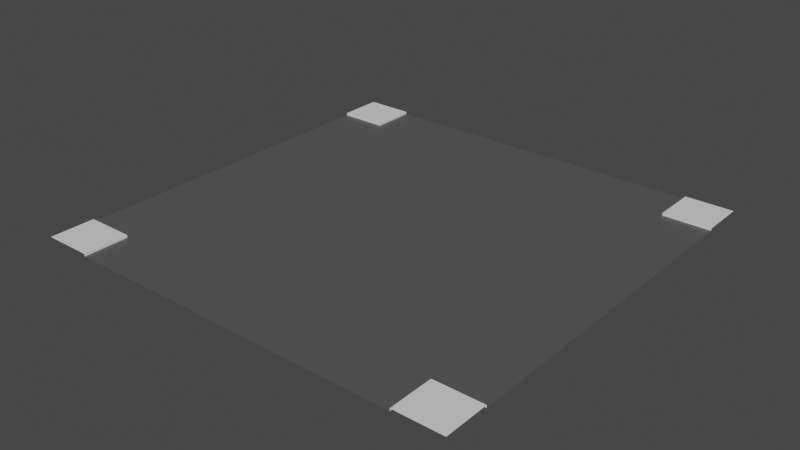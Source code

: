 # Source: 4_intersection.blend  (saved by Blender 3.6.11; exported with 4.5.12 LTS)
import bpy
from mathutils import Matrix  # noqa: F401  (used for matrix-valued properties, if any)

bpy.ops.wm.read_factory_settings(use_empty=True)
scene = bpy.context.scene
scene.name = 'Scene'

# ---- collections
col_collection = bpy.data.collections.new('Collection'); scene.collection.children.link(col_collection)

# ---- materials (node trees are filled in below, after node groups)
mat_material = bpy.data.materials.new('Material')
mat_material.use_transparent_shadow = False
mat_material_001 = bpy.data.materials.new('Material.001')
mat_material_001.use_transparent_shadow = False

# ---- material node trees
mat_material.use_nodes = True; mat_material.node_tree.nodes.clear()
_N = mat_material.node_tree.nodes; _L = mat_material.node_tree.links
n0 = _N.new('ShaderNodeBsdfPrincipled'); n0.name = 'Principled BSDF'; n0.location = (10, 300)
n0.distribution = 'GGX'
n0.subsurface_method = 'RANDOM_WALK_SKIN'
n0.inputs[3].default_value = 1.45
n0.inputs[27].default_value = (0.0, 0.0, 0.0, 1.0)
n0.inputs[28].default_value = 1.0
n1 = _N.new('ShaderNodeOutputMaterial'); n1.name = 'Material Output'; n1.location = (300, 300)
_L.new(n0.outputs[0], n1.inputs[0])
n1.is_active_output = True
mat_material_001.use_nodes = True; mat_material_001.node_tree.nodes.clear()
_N = mat_material_001.node_tree.nodes; _L = mat_material_001.node_tree.links
n0 = _N.new('ShaderNodeBsdfPrincipled'); n0.name = 'Principled BSDF'; n0.location = (10, 300)
n0.distribution = 'GGX'
n0.subsurface_method = 'RANDOM_WALK_SKIN'
n0.inputs[0].default_value = (0.09084, 0.09084, 0.09084, 1.0)
n0.inputs[3].default_value = 1.45
n0.inputs[27].default_value = (0.0, 0.0, 0.0, 1.0)
n0.inputs[28].default_value = 1.0
n1 = _N.new('ShaderNodeOutputMaterial'); n1.name = 'Material Output'; n1.location = (300, 300)
_L.new(n0.outputs[0], n1.inputs[0])
n1.is_active_output = True

# ---- world
world_world = bpy.data.worlds.new('World'); scene.world = world_world
world_world.use_nodes = True; world_world.node_tree.nodes.clear()
_N = world_world.node_tree.nodes; _L = world_world.node_tree.links
n0 = _N.new('ShaderNodeOutputWorld'); n0.name = 'World Output'; n0.location = (300, 300)
n1 = _N.new('ShaderNodeBackground'); n1.name = 'Background'; n1.location = (10, 300)
n1.inputs[0].default_value = (0.05088, 0.05088, 0.05088, 1.0)
_L.new(n1.outputs[0], n0.inputs[0])
n0.is_active_output = True
world_world.color = (0.05088, 0.05088, 0.05088)
world_world.use_sun_shadow = False
world_world.sun_shadow_jitter_overblur = 0.0

# ---- meshes
me_plane_001 = bpy.data.meshes.new('Plane.001')
me_plane_001.from_pydata([(-4.5, -4.5, -0.01986), (4.5, -4.5, -0.01986), (-4.5, 4.5, -0.01986), (4.5, 4.5, -0.01986), (-4.6, -4.5, -0.01739), (4.6, -4.5, -0.01739), (-4.6, 4.5, -0.01739), (4.6, 4.5, -0.01739), (-5.776, -4.5, -0.01739), (5.776, -4.5, -0.01739), (-5.776, 4.5, -0.01739), (5.776, 4.5, -0.01739), (-4.5, -4.596, -0.01986), (4.5, -4.596, -0.01986), (-4.5, 4.596, -0.01986), (4.5, 4.596, -0.01986), (-4.5, -5.69, -0.01986), (4.5, -5.69, -0.01986), (-4.5, 5.69, -0.01986), (4.5, 5.69, -0.01986), (-4.5, -4.5, 0.04611), (4.5, -4.5, 0.04611), (-4.5, 4.5, 0.04611), (4.5, 4.5, 0.04611), (-4.6, -4.5, 0.04859), (4.6, -4.5, 0.04859), (-4.6, 4.5, 0.04859), (4.6, 4.5, 0.04859), (-5.776, -4.5, 0.04859), (5.776, -4.5, 0.04859), (-5.776, 4.5, 0.04859), (5.776, 4.5, 0.04859), (-4.5, -4.596, 0.04611), (4.5, -4.596, 0.04611), (-4.5, 4.596, 0.04611), (4.5, 4.596, 0.04611), (-4.5, -5.69, 0.04611), (4.5, -5.69, 0.04611), (-4.5, 5.69, 0.04611), (4.5, 5.69, 0.04611), (-4.6, -5.69, 0.04859), (4.6, -5.69, 0.04859), (-4.6, 5.69, 0.04859), (4.6, 5.69, 0.04859), (-5.776, -5.69, 0.04859), (5.776, -5.69, 0.04859), (-5.776, 5.69, 0.04859), (5.776, 5.69, 0.04859)], [], [(0, 1, 3, 2), (3, 1, 5, 7), (0, 2, 6, 4), (7, 5, 9, 11), (4, 6, 10, 8), (2, 3, 15, 14), (1, 0, 12, 13), (14, 15, 19, 18), (13, 12, 16, 17), (13, 17, 37, 33), (15, 3, 23, 35), (7, 11, 31, 27), (16, 12, 32, 36), (1, 13, 33, 21), (9, 5, 25, 29), (3, 7, 27, 23), (12, 0, 20, 32), (4, 8, 28, 24), (5, 1, 21, 25), (10, 6, 26, 30), (0, 4, 24, 20), (6, 2, 22, 26), (14, 18, 38, 34), (19, 15, 35, 39), (2, 14, 34, 22), (24, 28, 44, 40), (27, 31, 47, 43), (30, 26, 42, 46), (29, 25, 41, 45), (26, 22, 34, 38, 42), (27, 43, 39, 35, 23), (25, 21, 33, 37, 41), (24, 40, 36, 32, 20)])
me_plane_001.polygons.foreach_set('material_index', [1, 1, 1, 1, 1, 1, 1, 1, 1, 0, 0, 0, 0, 0, 0, 0, 0, 0, 0, 0, 0, 0, 0, 0, 0, 0, 0, 0, 0, 0, 0, 0, 0])
_uv = me_plane_001.uv_layers.new(name='UVMap')
_uv.uv.foreach_set('vector', [0.09468, 0.8175, 0.09468, 0.1015, 0.8106, 0.1015, 0.8106, 0.8175, 0.8106, 0.1015, 0.09468, 0.1015, 0.09468, 0.09355, 0.8106, 0.09355, 0.09468, 0.8175, 0.8106, 0.8175, 0.8106, 0.8254, 0.09468, 0.8254, 0.8106, 0.09355, 0.09468, 0.09355, 0.09468, -4.139e-09, 0.8106, -3.543e-08, 0.09468, 0.8254, 0.8106, 0.8254, 0.8106, 0.919, 0.09468, 0.919, 0.8106, 0.8175, 0.8106, 0.1015, 0.8183, 0.1015, 0.8183, 0.8175, 0.09468, 0.1015, 0.09468, 0.8175, 0.08701, 0.8175, 0.08701, 0.1015, 0.8183, 0.8175, 0.8183, 0.1015, 0.9053, 0.1015, 0.9053, 0.8175, 0.08701, 0.1015, 0.08701, 0.8175, 3.573e-08, 0.8175, 4.437e-09, 0.1015, 0.9171, 0.8199, 0.9171, 0.9069, 0.9053, 0.9069, 0.9053, 0.8199, 0.9289, 0.8992, 0.9289, 0.9069, 0.9171, 0.9069, 0.9171, 0.8992, 0.9057, 0.4996, 0.9053, 0.4061, 0.9171, 0.406, 0.9175, 0.4996, 0.9293, 0.406, 0.9293, 0.493, 0.9175, 0.493, 0.9175, 0.406, 0.9171, 0.8122, 0.9171, 0.8199, 0.9053, 0.8199, 0.9053, 0.8122, 0.9175, 0.5076, 0.9171, 0.6012, 0.9053, 0.6011, 0.9057, 0.5076, 0.9053, 0.5076, 0.9057, 0.4996, 0.9175, 0.4996, 0.9171, 0.5075, 0.9293, 0.493, 0.9293, 0.5007, 0.9175, 0.5007, 0.9175, 0.493, 0.9057, 0.7027, 0.9053, 0.6092, 0.9171, 0.6091, 0.9175, 0.7027, 0.9171, 0.6012, 0.9175, 0.6091, 0.9057, 0.6091, 0.9053, 0.6011, 0.9175, 0.7107, 0.9171, 0.8043, 0.9053, 0.8042, 0.9057, 0.7107, 0.9053, 0.7107, 0.9057, 0.7027, 0.9175, 0.7027, 0.9171, 0.7106, 0.9171, 0.8043, 0.9175, 0.8122, 0.9057, 0.8122, 0.9053, 0.8042, 0.9293, 0.5084, 0.9293, 0.5954, 0.9175, 0.5954, 0.9175, 0.5084, 0.9289, 0.8122, 0.9289, 0.8992, 0.9171, 0.8992, 0.9171, 0.8122, 0.9293, 0.5007, 0.9293, 0.5084, 0.9175, 0.5084, 0.9175, 0.5007, 0.9053, 0.09355, 0.9053, -3.101e-09, 1.0, 1.037e-09, 1.0, 0.09355, 0.9053, 0.3981, 0.9053, 0.3045, 1.0, 0.3045, 1.0, 0.3981, 0.9053, 0.203, 0.9053, 0.1095, 1.0, 0.1095, 1.0, 0.203, 1.0, 0.203, 1.0, 0.2966, 0.9053, 0.2966, 0.9053, 0.203, 0.9053, 0.1095, 0.9053, 0.1015, 0.913, 0.1015, 1.0, 0.1015, 1.0, 0.1095, 0.9053, 0.3981, 1.0, 0.3981, 1.0, 0.406, 0.913, 0.406, 0.9053, 0.406, 1.0, 0.2966, 1.0, 0.3045, 0.9923, 0.3045, 0.9053, 0.3045, 0.9053, 0.2966, 0.9053, 0.09355, 1.0, 0.09355, 1.0, 0.1015, 0.913, 0.1015, 0.9053, 0.1015])
me_plane_001.materials.append(mat_material)
me_plane_001.materials.append(mat_material_001)
me_plane_001.update()

# ---- objects
ob_plane_001 = bpy.data.objects.new('Plane.001', me_plane_001)

# ---- transforms, parenting, visibility, modifiers, constraints
ob_plane_001.location = (0.0, 0.0, 0.0)

# ---- collection membership
col_collection.objects.link(ob_plane_001)

# ---- scene / render settings (as saved in the file)
scene.frame_start = 1; scene.frame_end = 250; scene.frame_set(1)
scene.render.engine = 'BLENDER_EEVEE_NEXT'
scene.cycles.use_denoising = False
scene.cycles.samples = 128
scene.cycles.sampling_pattern = 'TABULATED_SOBOL'
scene.cycles.use_adaptive_sampling = False
scene.cycles.use_light_tree = False
scene.view_settings.view_transform = 'Filmic'
bpy.context.view_layer.update()

# ---- added for rendering (the .blend has no active camera and no usable light): camera, sun
cam_auto = bpy.data.cameras.new('AutoCamera')
cam_auto.lens = 50.0
cam_auto.sensor_width = 36.0
cam_auto.clip_end = 1000.0
ob_auto_camera = bpy.data.objects.new('AutoCamera', cam_auto)
scene.collection.objects.link(ob_auto_camera)
ob_auto_camera.location = (15.0037, -18.0044, 12.0173)
ob_auto_camera.rotation_euler = (1.09748, -7.21219e-08, 0.694738)
scene.camera = ob_auto_camera
light_auto_sun = bpy.data.lights.new('AutoSun', 'SUN')
light_auto_sun.energy = 3.0
light_auto_sun.angle = 0.0523599
ob_auto_sun = bpy.data.objects.new('AutoSun', light_auto_sun)
scene.collection.objects.link(ob_auto_sun)
ob_auto_sun.rotation_euler = (0.872665, 0.174533, 0.523599)
bpy.context.view_layer.update()
